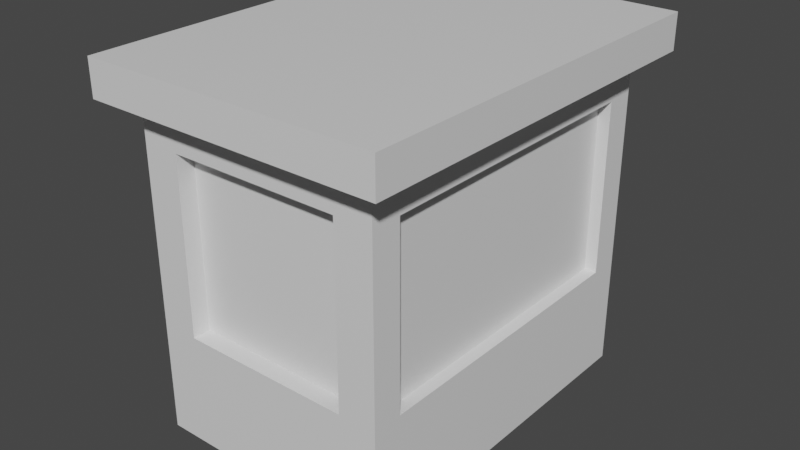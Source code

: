 # Source: Vratnice.blend  (saved by Blender 2.83.21; exported with 4.5.12 LTS)
import bpy
from mathutils import Matrix  # noqa: F401  (used for matrix-valued properties, if any)

bpy.ops.wm.read_factory_settings(use_empty=True)
scene = bpy.context.scene
scene.name = 'Scene'

# ---- collections
col_collection = bpy.data.collections.new('Collection'); scene.collection.children.link(col_collection)

# ---- materials (node trees are filled in below, after node groups)
mat_material = bpy.data.materials.new('Material')
mat_material.alpha_threshold = 0.0
mat_material.use_transparent_shadow = False
mat_material.line_color = (0.0, 0.0, 0.0, 1.0)

# ---- material node trees
mat_material.use_nodes = True; mat_material.node_tree.nodes.clear()
_N = mat_material.node_tree.nodes; _L = mat_material.node_tree.links
n0 = _N.new('ShaderNodeOutputMaterial'); n0.name = 'Material Output'; n0.location = (300, 300)
n1 = _N.new('ShaderNodeBsdfPrincipled'); n1.name = 'Principled BSDF'; n1.location = (10, 300)
n1.distribution = 'GGX'
n1.subsurface_method = 'BURLEY'
n1.inputs[2].default_value = 0.4
n1.inputs[3].default_value = 1.45
n1.inputs[27].default_value = (0.0, 0.0, 0.0, 1.0)
n1.inputs[28].default_value = 1.0
_L.new(n1.outputs[0], n0.inputs[0])
n0.is_active_output = True

# ---- world
world_world = bpy.data.worlds.new('World'); scene.world = world_world
world_world.use_nodes = True; world_world.node_tree.nodes.clear()
_N = world_world.node_tree.nodes; _L = world_world.node_tree.links
n0 = _N.new('ShaderNodeOutputWorld'); n0.name = 'World Output'; n0.location = (300, 300)
n1 = _N.new('ShaderNodeBackground'); n1.name = 'Background'; n1.location = (10, 300)
n1.inputs[0].default_value = (0.05088, 0.05088, 0.05088, 1.0)
_L.new(n1.outputs[0], n0.inputs[0])
n0.is_active_output = True
world_world.color = (0.05088, 0.05088, 0.05088)
world_world.use_sun_shadow = False
world_world.sun_shadow_jitter_overblur = 0.0

# ---- meshes
me_cube = bpy.data.meshes.new('Cube')
me_cube.from_pydata([(0.1401, 0.2901, 0.1821), (0.1401, -0.2901, 0.1821), (-0.1401, 0.2901, 0.1821), (-0.1401, -0.2901, 0.1821), (0.1401, 0.2901, 0.4681), (-0.1401, -0.2901, 0.4681), (0.1401, -0.2901, 0.4681), (-0.1401, 0.2901, 0.4681), (-0.2444, -0.3334, 0.5313), (-0.2444, -0.3334, 0.5903), (0.2444, -0.3334, 0.5903), (0.2444, 0.3334, 0.5903), (-0.2444, 0.3334, 0.5903), (0.2444, 0.3334, 0.5313), (0.2444, -0.3334, 0.5313), (-0.2444, 0.3334, 0.5313), (0.2009, 0.241, 0.1821), (-0.2009, 0.07034, 0.202), (0.2009, 0.241, 0.4681), (0.2009, -0.241, 0.4681), (0.2009, -0.241, 0.1821), (-0.2009, 0.07034, 0.3756), (-0.1433, -0.1954, 0.0), (-0.2009, -0.211, 0.4232), (-0.2009, 0.2374, 0.202), (-0.1433, -0.2232, 0.0), (-0.2009, 0.2374, 0.3756), (-0.2009, -0.2901, 0.5313), (-0.2009, 0.2901, 0.5313), (-0.1433, 0.2175, 0.0), (-0.2009, 0.01766, 0.4232), (-0.1433, 0.01332, 0.0), (0.2009, 0.2901, 0.5313), (0.1345, 0.2175, 0.0), (0.2009, -0.2901, 0.5313), (0.1345, -0.2232, 0.0), (-0.1808, 0.2374, 0.3756), (-0.1808, 0.2374, 0.202), (-0.1808, 0.07034, 0.3756), (-0.1808, 0.07034, 0.202), (0.1808, 0.241, 0.4681), (0.1808, 0.241, 0.1821), (0.1808, -0.241, 0.4681), (0.1808, -0.241, 0.1821), (0.1401, 0.2611, 0.1821), (-0.1401, 0.2611, 0.1821), (0.1401, 0.2611, 0.4681), (0.1401, -0.2611, 0.4681), (0.1401, -0.2611, 0.1821), (-0.1401, 0.2611, 0.4681), (-0.1401, -0.2611, 0.1821), (-0.1401, -0.2611, 0.4681), (-0.2159, 0.01766, 0.0), (-0.2159, -0.211, 0.0), (-0.2159, 0.01766, 0.4232), (-0.2159, -0.211, 0.4232), (0.2009, 0.2901, 0.0), (-0.2009, 0.2901, 0.0), (-0.2009, -0.2901, 0.0), (0.2009, -0.2901, 0.0), (-0.2009, 0.01766, 0.0), (-0.2009, -0.211, 0.0), (0.1345, 0.2175, 0.5313), (-0.1433, 0.2175, 0.5313), (-0.1433, -0.2232, 0.5313), (0.1345, -0.2232, 0.5313), (-0.1433, 0.01332, 0.5313), (-0.1433, -0.1954, 0.5313)], [], [(11, 12, 9, 10), (28, 27, 8, 15), (22, 31, 66, 67), (34, 32, 13, 14), (4, 0, 44, 46), (20, 16, 41, 43), (23, 30, 54, 55), (2, 7, 49, 45), (14, 10, 9, 8), (8, 9, 12, 15), (13, 11, 10, 14), (15, 12, 11, 13), (32, 28, 15, 13), (27, 34, 14, 8), (2, 0, 56, 57), (0, 4, 32, 56), (6, 1, 59, 34), (7, 2, 57, 28), (1, 3, 58, 59), (3, 5, 27, 58), (4, 7, 28, 32), (5, 6, 34, 27), (17, 21, 38, 39), (23, 61, 58, 27), (30, 23, 27, 28), (24, 26, 28, 57), (21, 17, 60, 30), (17, 24, 57, 60), (26, 21, 30, 28), (18, 16, 56, 32), (20, 19, 34, 59), (16, 20, 59, 56), (19, 18, 32, 34), (41, 40, 42, 43), (39, 38, 36, 37), (16, 18, 40, 41), (24, 17, 39, 37), (18, 19, 42, 40), (26, 24, 37, 36), (19, 20, 43, 42), (21, 26, 36, 38), (45, 49, 46, 44), (48, 47, 51, 50), (7, 4, 46, 49), (3, 1, 48, 50), (1, 6, 47, 48), (0, 2, 45, 44), (6, 5, 51, 47), (5, 3, 50, 51), (53, 55, 54, 52), (30, 60, 52, 54), (61, 23, 55, 53), (60, 61, 53, 52), (33, 29, 57, 56), (25, 35, 59, 58), (35, 33, 56, 59), (31, 22, 61, 60), (22, 25, 58, 61), (29, 31, 60, 57), (63, 62, 65, 64, 67, 66), (35, 25, 64, 65), (25, 22, 67, 64), (33, 35, 65, 62), (29, 33, 62, 63), (31, 29, 63, 66)])
_uv = me_cube.uv_layers.new(name='UVMap')
_uv.uv.foreach_set('vector', [0.625, 0.5, 0.875, 0.5, 0.875, 0.75, 0.625, 0.75, 0.592, 0.25, 0.592, 0.0, 0.592, 0.0, 0.592, 0.25, 0.3845, 0.1101, 0.3885, 0.2568, 0.3885, 0.2568, 0.3845, 0.1101, 0.592, 0.75, 0.592, 0.5, 0.592, 0.5, 0.592, 0.75, 0.5787, 0.4806, 0.3882, 0.4806, 0.3882, 0.4806, 0.5787, 0.4806, 0.3958, 0.7289, 0.3958, 0.5211, 0.3958, 0.5211, 0.3958, 0.7289, 0.5736, 0.01865, 0.5736, 0.2314, 0.5736, 0.2314, 0.5736, 0.01865, 0.3882, 0.2694, 0.5787, 0.2694, 0.5787, 0.2694, 0.3882, 0.2694, 0.592, 0.75, 0.625, 0.75, 0.625, 1.0, 0.592, 1.0, 0.592, 0.0, 0.625, 0.0, 0.625, 0.25, 0.592, 0.25, 0.592, 0.5, 0.625, 0.5, 0.625, 0.75, 0.592, 0.75, 0.592, 0.25, 0.625, 0.25, 0.625, 0.5, 0.592, 0.5, 0.592, 0.5, 0.592, 0.25, 0.592, 0.25, 0.592, 0.5, 0.592, 1.0, 0.592, 0.75, 0.592, 0.75, 0.592, 1.0, 0.3882, 0.2694, 0.3882, 0.4806, 0.375, 0.5, 0.375, 0.25, 0.3882, 0.4806, 0.5787, 0.4806, 0.592, 0.5, 0.375, 0.5, 0.5787, 0.7694, 0.3882, 0.7694, 0.375, 0.75, 0.592, 0.75, 0.5787, 0.2694, 0.3882, 0.2694, 0.375, 0.25, 0.592, 0.25, 0.3882, 0.7694, 0.3882, 0.9806, 0.375, 1.0, 0.375, 0.75, 0.3882, 0.9806, 0.5787, 0.9806, 0.592, 1.0, 0.375, 1.0, 0.5787, 0.4806, 0.5787, 0.2694, 0.592, 0.25, 0.592, 0.5, 0.5787, 0.9806, 0.5787, 0.7694, 0.592, 0.75, 0.592, 1.0, 0.416, 0.2356, 0.5492, 0.2356, 0.5492, 0.2356, 0.416, 0.2356, 0.5736, 0.01865, 0.3933, 0.01865, 0.375, 0.0, 0.592, 0.0, 0.5736, 0.2314, 0.5736, 0.01865, 0.592, 0.0, 0.592, 0.25, 0.4055, 0.2458, 0.5597, 0.2458, 0.592, 0.25, 0.375, 0.25, 0.5492, 0.2356, 0.416, 0.2356, 0.3933, 0.2314, 0.5736, 0.2314, 0.416, 0.2356, 0.4055, 0.2458, 0.375, 0.25, 0.3933, 0.2314, 0.5597, 0.2458, 0.5492, 0.2356, 0.5736, 0.2314, 0.592, 0.25, 0.5712, 0.5211, 0.3958, 0.5211, 0.375, 0.5, 0.592, 0.5, 0.3958, 0.7289, 0.5712, 0.7289, 0.592, 0.75, 0.375, 0.75, 0.3958, 0.5211, 0.3958, 0.7289, 0.375, 0.75, 0.375, 0.5, 0.5712, 0.7289, 0.5712, 0.5211, 0.592, 0.5, 0.592, 0.75, 0.3958, 0.5211, 0.5712, 0.5211, 0.5712, 0.7289, 0.3958, 0.7289, 0.416, 0.2356, 0.5492, 0.2356, 0.5597, 0.2458, 0.4055, 0.2458, 0.3958, 0.5211, 0.5712, 0.5211, 0.5712, 0.5211, 0.3958, 0.5211, 0.4055, 0.2458, 0.416, 0.2356, 0.416, 0.2356, 0.4055, 0.2458, 0.5712, 0.5211, 0.5712, 0.7289, 0.5712, 0.7289, 0.5712, 0.5211, 0.5597, 0.2458, 0.4055, 0.2458, 0.4055, 0.2458, 0.5597, 0.2458, 0.5712, 0.7289, 0.3958, 0.7289, 0.3958, 0.7289, 0.5712, 0.7289, 0.5492, 0.2356, 0.5597, 0.2458, 0.5597, 0.2458, 0.5492, 0.2356, 0.3882, 0.2694, 0.5787, 0.2694, 0.5787, 0.4806, 0.3882, 0.4806, 0.3882, 0.7694, 0.5787, 0.7694, 0.5787, 0.9806, 0.3882, 0.9806, 0.5787, 0.2694, 0.5787, 0.4806, 0.5787, 0.4806, 0.5787, 0.2694, 0.3882, 0.9806, 0.3882, 0.7694, 0.3882, 0.7694, 0.3882, 0.9806, 0.3882, 0.7694, 0.5787, 0.7694, 0.5787, 0.7694, 0.3882, 0.7694, 0.3882, 0.4806, 0.3882, 0.2694, 0.3882, 0.2694, 0.3882, 0.4806, 0.5787, 0.7694, 0.5787, 0.9806, 0.5787, 0.9806, 0.5787, 0.7694, 0.5787, 0.9806, 0.3882, 0.9806, 0.3882, 0.9806, 0.5787, 0.9806, 0.3933, 0.01865, 0.5736, 0.01865, 0.5736, 0.2314, 0.3933, 0.2314, 0.5736, 0.2314, 0.3933, 0.2314, 0.3933, 0.2314, 0.5736, 0.2314, 0.3933, 0.01865, 0.5736, 0.01865, 0.5736, 0.01865, 0.3933, 0.01865, 0.3933, 0.2314, 0.3933, 0.01865, 0.3933, 0.01865, 0.3933, 0.2314, 0.3754, 0.4819, 0.3771, 0.2807, 0.375, 0.25, 0.375, 0.5, 0.3808, 0.0995, 0.3755, 0.6496, 0.375, 0.75, 0.375, 0.0, 0.3755, 0.6496, 0.3754, 0.4819, 0.375, 0.5, 0.375, 0.75, 0.3885, 0.2568, 0.3845, 0.1101, 0.3933, 0.01865, 0.3933, 0.2314, 0.3845, 0.1101, 0.3808, 0.0995, 0.375, 0.0, 0.3933, 0.01865, 0.3771, 0.2807, 0.3885, 0.2568, 0.3933, 0.2314, 0.375, 0.25, 0.3771, 0.2807, 0.3754, 0.4819, 0.3755, 0.6496, 0.3808, 0.0995, 0.3845, 0.1101, 0.3885, 0.2568, 0.3755, 0.6496, 0.3808, 0.0995, 0.3808, 0.0995, 0.3755, 0.6496, 0.3808, 0.0995, 0.3845, 0.1101, 0.3845, 0.1101, 0.3808, 0.0995, 0.3754, 0.4819, 0.3755, 0.6496, 0.3755, 0.6496, 0.3754, 0.4819, 0.3771, 0.2807, 0.3754, 0.4819, 0.3754, 0.4819, 0.3771, 0.2807, 0.3885, 0.2568, 0.3771, 0.2807, 0.3771, 0.2807, 0.3885, 0.2568])
me_cube.materials.append(mat_material)
me_cube.use_remesh_preserve_volume = False
me_cube.use_remesh_preserve_attributes = False
me_cube.use_mirror_vertex_groups = False
me_cube.update()

# ---- objects
ob_cube = bpy.data.objects.new('Cube', me_cube)

# ---- transforms, parenting, visibility, modifiers, constraints
ob_cube.location = (0.0, 0.0, 0.0)
ob_cube.lock_rotations_4d = False
ob_cube.empty_display_type = 'ARROWS'
ob_cube.lineart.crease_threshold = 0.0

# ---- collection membership
col_collection.objects.link(ob_cube)

# ---- scene / render settings (as saved in the file)
scene.frame_start = 1; scene.frame_end = 250; scene.frame_set(1)
scene.render.engine = 'BLENDER_EEVEE_NEXT'
scene.cycles.use_denoising = False
scene.cycles.samples = 128
scene.cycles.sampling_pattern = 'TABULATED_SOBOL'
scene.cycles.use_adaptive_sampling = False
scene.cycles.use_light_tree = False
scene.view_settings.view_transform = 'Filmic'
bpy.context.view_layer.update()

# ---- added for rendering (the .blend has no active camera and no usable light): camera, sun
cam_auto = bpy.data.cameras.new('AutoCamera')
cam_auto.lens = 50.0
cam_auto.sensor_width = 36.0
cam_auto.clip_end = 1000.0
ob_auto_camera = bpy.data.objects.new('AutoCamera', cam_auto)
scene.collection.objects.link(ob_auto_camera)
ob_auto_camera.location = (0.939959, -1.12795, 1.0471)
ob_auto_camera.rotation_euler = (1.09748, -7.21219e-08, 0.694738)
scene.camera = ob_auto_camera
light_auto_sun = bpy.data.lights.new('AutoSun', 'SUN')
light_auto_sun.energy = 3.0
light_auto_sun.angle = 0.0523599
ob_auto_sun = bpy.data.objects.new('AutoSun', light_auto_sun)
scene.collection.objects.link(ob_auto_sun)
ob_auto_sun.rotation_euler = (0.872665, 0.174533, 0.523599)
bpy.context.view_layer.update()
